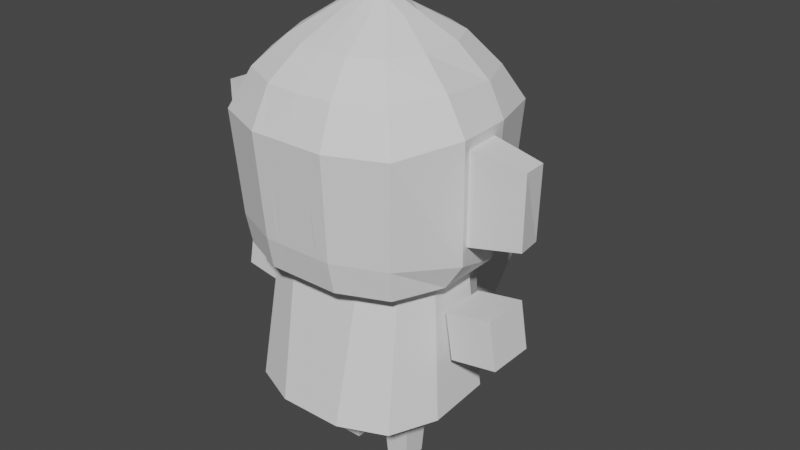 # Source: unit6.blend  (saved by Blender 2.82.7; exported with 4.5.12 LTS)
import bpy
from mathutils import Matrix  # noqa: F401  (used for matrix-valued properties, if any)

bpy.ops.wm.read_factory_settings(use_empty=True)
scene = bpy.context.scene
scene.name = 'Scene'

# ---- collections
col_collection = bpy.data.collections.new('Collection'); scene.collection.children.link(col_collection)

# ---- world
world_world = bpy.data.worlds.new('World'); scene.world = world_world
world_world.use_nodes = True; world_world.node_tree.nodes.clear()
_N = world_world.node_tree.nodes; _L = world_world.node_tree.links
n0 = _N.new('ShaderNodeOutputWorld'); n0.name = 'World Output'; n0.location = (300, 300)
n1 = _N.new('ShaderNodeBackground'); n1.name = 'Background'; n1.location = (10, 300)
n1.inputs[0].default_value = (0.05088, 0.05088, 0.05088, 1.0)
_L.new(n1.outputs[0], n0.inputs[0])
n0.is_active_output = True
world_world.color = (0.05088, 0.05088, 0.05088)
world_world.use_sun_shadow = False
world_world.sun_shadow_jitter_overblur = 0.0

# ---- meshes
me_plane = bpy.data.meshes.new('Plane')
me_plane.from_pydata([(-0.8009, -0.8009, -0.0008353), (-0.8009, 0.8009, -0.0008353), (-0.9826, 0.2715, -0.039), (-1.094, -0.273, -0.07124), (-0.3329, -1.0, 0.0001077), (-0.3331, 1.0, -0.0008353), (-0.9164, -0.2784, 1.319), (-0.7099, -0.71, 1.3), (-0.3244, 0.9026, 1.3), (-0.7099, 0.71, 1.255), (-0.9016, 0.2779, 1.266), (-0.3243, -0.9026, 1.3), (-0.6435, -0.1994, 1.555), (-0.5086, -0.4965, 1.555), (-0.2357, 0.6314, 1.554), (-0.5086, 0.4965, 1.555), (-0.6435, 0.1994, 1.555), (-0.2357, -0.6314, 1.554), (-0.3567, 1.071, 0.9478), (-0.3305, -0.08353, 1.771), (-0.3097, -0.2331, 1.741), (-0.1422, 0.256, 1.768), (-0.3097, 0.2331, 1.741), (-0.3305, 0.08466, 1.771), (-0.1422, -0.2549, 1.768), (-0.08908, 0.05867, 1.895), (-0.08908, -0.05191, 1.895), (-1.104, -0.2985, 1.008), (-1.063, 0.2528, 0.995), (-0.2244, -1.07, 0.9474), (-0.2033, -1.0, 0.0001116), (-0.3564, -1.071, 0.9469), (-0.8574, -0.8574, 0.9478), (-0.8574, 0.8574, 0.9478), (0.0, -1.0, -0.001114), (0.0, 1.0, -0.001114), (0.0, -0.9197, 1.295), (0.0, 0.9197, 1.295), (0.0, -0.6413, 1.554), (0.0, 0.6413, 1.554), (0.0, -0.2704, 1.767), (0.0, 0.2719, 1.767), (0.0, -0.05151, 1.908), (0.0, 0.05902, 1.908), (0.0, -1.071, 0.948), (0.0, 1.071, 0.948), (-0.2057, -1.053, 0.7112), (-0.3513, -1.053, 0.7167), (-0.3385, -1.015, 0.1987), (-0.2105, -1.016, 0.1956), (-0.9624, -0.3172, -0.285), (-0.7751, -0.7548, -0.2851), (-0.3372, 0.9323, -0.285), (-0.7751, 0.745, -0.2851), (-0.9624, 0.3074, -0.285), (-0.3369, -0.9421, -0.285), (0.0, 0.9323, -0.2851), (-0.3369, 0.3072, -0.2846), (-0.3369, -0.317, -0.2846), (0.0, -0.317, -0.2846), (0.0, 0.3072, -0.2846), (-0.2156, -0.9411, -0.2851), (0.0, -0.9421, -0.2851)], [], [(5, 35, 56, 52), (1, 5, 52, 53), (4, 0, 51, 55), (8, 9, 15, 14), (7, 11, 17, 13), (10, 6, 12, 16), (37, 8, 14, 39), (9, 10, 16, 15), (45, 18, 8, 37), (28, 27, 6, 10), (32, 31, 11, 7), (18, 33, 9, 8), (27, 32, 7, 6), (33, 28, 10, 9), (39, 14, 21, 41), (15, 16, 23, 22), (12, 13, 20, 19), (14, 15, 22, 21), (13, 17, 24, 20), (6, 7, 13, 12), (23, 25, 21, 22), (29, 46, 49, 30, 34, 44), (20, 24, 26, 19), (19, 26, 25, 23), (16, 12, 19, 23), (1, 2, 28, 33), (3, 0, 32, 27), (5, 1, 33, 18), (0, 4, 48, 47, 31, 32), (35, 5, 18, 45), (4, 30, 49, 48), (26, 42, 43, 25), (24, 40, 42, 26), (25, 43, 41, 21), (11, 36, 38, 17), (17, 38, 40, 24), (31, 29, 44, 36, 11), (30, 4, 55, 61), (0, 3, 50, 51), (3, 2, 54, 50), (47, 46, 29, 31), (48, 49, 46, 47), (2, 3, 27, 28), (54, 53, 52, 57), (51, 50, 58, 55), (50, 54, 57, 58), (58, 57, 60, 59), (55, 58, 59, 62, 61), (57, 52, 56, 60), (2, 1, 53, 54), (34, 30, 61, 62)])
_uv = me_plane.uv_layers.new(name='UVMap')
_uv.uv.foreach_set('vector', [0.4668, 0.7584, 0.4664, 0.7586, 0.4661, 0.7582, 0.4666, 0.7581, 0.4671, 0.758, 0.4668, 0.7584, 0.4666, 0.7581, 0.467, 0.7578, 0.1046, 0.7563, 0.1045, 0.7568, 0.1042, 0.7567, 0.1042, 0.7563, 0.4681, 0.759, 0.4681, 0.7585, 0.4685, 0.7585, 0.4686, 0.759, 0.4687, 0.7572, 0.4691, 0.7569, 0.4694, 0.7573, 0.469, 0.7575, 0.4683, 0.7581, 0.4685, 0.7576, 0.4688, 0.7578, 0.4686, 0.7582, 0.4682, 0.7595, 0.4681, 0.759, 0.4686, 0.759, 0.4688, 0.7593, 0.4681, 0.7585, 0.4683, 0.7581, 0.4686, 0.7582, 0.4685, 0.7585, 0.4675, 0.7594, 0.4677, 0.7589, 0.4681, 0.759, 0.4682, 0.7595, 0.468, 0.7579, 0.4683, 0.7575, 0.4685, 0.7576, 0.4683, 0.7581, 0.4685, 0.757, 0.4688, 0.7566, 0.4691, 0.7569, 0.4687, 0.7572, 0.4677, 0.7589, 0.4678, 0.7584, 0.4681, 0.7585, 0.4681, 0.759, 0.4683, 0.7575, 0.4685, 0.757, 0.4687, 0.7572, 0.4685, 0.7576, 0.4678, 0.7584, 0.468, 0.7579, 0.4683, 0.7581, 0.4681, 0.7585, 0.4688, 0.7593, 0.4686, 0.759, 0.4692, 0.7586, 0.4694, 0.7588, 0.4685, 0.7585, 0.4686, 0.7582, 0.4691, 0.7583, 0.4691, 0.7584, 0.4688, 0.7578, 0.469, 0.7575, 0.4693, 0.758, 0.4692, 0.7581, 0.4686, 0.759, 0.4685, 0.7585, 0.4691, 0.7584, 0.4692, 0.7586, 0.469, 0.7575, 0.4694, 0.7573, 0.4695, 0.758, 0.4693, 0.758, 0.4685, 0.7576, 0.4687, 0.7572, 0.469, 0.7575, 0.4688, 0.7578, 0.4691, 0.7583, 0.4695, 0.7584, 0.4692, 0.7586, 0.4691, 0.7584, 0.1056, 0.7565, 0.1053, 0.7563, 0.1048, 0.7562, 0.1046, 0.7561, 0.1046, 0.7559, 0.1058, 0.7562, 0.4693, 0.758, 0.4695, 0.758, 0.4696, 0.7583, 0.4692, 0.7581, 0.4692, 0.7581, 0.4696, 0.7583, 0.4695, 0.7584, 0.4691, 0.7583, 0.4686, 0.7582, 0.4688, 0.7578, 0.4692, 0.7581, 0.4691, 0.7583, 0.4671, 0.758, 0.4674, 0.7576, 0.468, 0.7579, 0.4678, 0.7584, 0.4676, 0.7572, 0.4678, 0.7568, 0.4685, 0.757, 0.4683, 0.7575, 0.4668, 0.7584, 0.4671, 0.758, 0.4678, 0.7584, 0.4677, 0.7589, 0.1045, 0.7568, 0.1046, 0.7563, 0.1048, 0.7563, 0.1053, 0.7565, 0.1055, 0.7566, 0.1052, 0.757, 0.4664, 0.7586, 0.4668, 0.7584, 0.4677, 0.7589, 0.4675, 0.7594, 0.1046, 0.7563, 0.1046, 0.7561, 0.1048, 0.7562, 0.1048, 0.7563, 0.4696, 0.7583, 0.4696, 0.7584, 0.4696, 0.7585, 0.4695, 0.7584, 0.4695, 0.758, 0.4697, 0.758, 0.4696, 0.7584, 0.4696, 0.7583, 0.4695, 0.7584, 0.4696, 0.7585, 0.4694, 0.7588, 0.4692, 0.7586, 0.4691, 0.7569, 0.4695, 0.7567, 0.4697, 0.7572, 0.4694, 0.7573, 0.4694, 0.7573, 0.4697, 0.7572, 0.4697, 0.758, 0.4695, 0.758, 0.4688, 0.7566, 0.4689, 0.7565, 0.469, 0.7562, 0.4695, 0.7567, 0.4691, 0.7569, 0.1046, 0.7561, 0.1046, 0.7563, 0.1042, 0.7563, 0.1042, 0.7562, 0.4678, 0.7568, 0.4676, 0.7572, 0.4674, 0.7571, 0.4675, 0.7567, 0.4676, 0.7572, 0.4674, 0.7576, 0.4672, 0.7575, 0.4674, 0.7571, 0.1053, 0.7565, 0.1053, 0.7563, 0.1056, 0.7565, 0.1055, 0.7566, 0.9601, 0.9923, 0.9601, 0.9922, 0.9607, 0.9923, 0.9606, 0.9925, 0.4674, 0.7576, 0.4676, 0.7572, 0.4683, 0.7575, 0.468, 0.7579, 0.4672, 0.7575, 0.467, 0.7578, 0.4666, 0.7581, 0.4666, 0.7573, 0.4675, 0.7567, 0.4674, 0.7571, 0.4669, 0.7567, 0.4675, 0.7563, 0.4674, 0.7571, 0.4672, 0.7575, 0.4666, 0.7573, 0.4669, 0.7567, 0.4669, 0.7567, 0.4666, 0.7573, 0.4661, 0.7572, 0.4665, 0.7563, 0.4675, 0.7563, 0.4669, 0.7567, 0.4665, 0.7563, 0.4674, 0.7559, 0.4675, 0.7562, 0.4666, 0.7573, 0.4666, 0.7581, 0.4661, 0.7582, 0.4661, 0.7572, 0.4674, 0.7576, 0.4671, 0.758, 0.467, 0.7578, 0.4672, 0.7575, 0.1046, 0.7559, 0.1046, 0.7561, 0.1042, 0.7562, 0.1041, 0.7559])
me_plane.use_remesh_fix_poles = True
me_plane.use_remesh_preserve_attributes = False
me_plane.use_mirror_vertex_groups = False
me_plane.update()
me_plane_001 = bpy.data.meshes.new('Plane.001')
me_plane_001.from_pydata([(-0.7903, -0.2333, -0.2409), (-0.6601, -0.5384, -0.2409), (-0.3551, 0.6372, -0.2409), (-0.6601, 0.507, -0.2409), (-0.7903, 0.202, -0.2409), (-0.3551, -0.6686, -0.2409), (0.0, 0.6372, -0.2409), (-0.3551, 0.202, -0.2409), (-0.3551, -0.2333, -0.2409), (0.0, -0.2333, -0.2409), (0.0, 0.202, -0.2409), (0.0, -0.6686, -0.2409), (-0.9155, -0.3227, -1.604), (-0.7324, -0.7516, -1.604), (-0.6075, 0.6602, -1.461), (-0.9155, 0.2838, -1.561), (-0.3035, -0.9347, -1.604), (0.0, 0.6028, -1.575), (-0.3035, 0.2893, -1.604), (-0.3035, -0.3227, -1.604), (0.0, -0.3227, -1.604), (0.0, 0.2893, -1.604), (0.0, -0.9347, -1.604), (0.0, 0.8166, -0.9146), (-0.3247, 0.8149, -1.043), (0.0, 0.884, -1.514), (-0.3104, 0.8881, -1.421)], [], [(4, 7, 2, 3), (1, 5, 8, 0), (0, 8, 7, 4), (8, 9, 10, 7), (5, 11, 9, 8), (7, 10, 6, 2), (15, 14, 18), (13, 12, 19, 16), (12, 15, 18, 19), (19, 18, 21, 20), (16, 19, 20, 22), (18, 14, 17, 21), (0, 4, 15, 12), (1, 0, 12, 13), (5, 1, 13, 16), (3, 2, 24, 26, 14), (2, 6, 23, 24), (4, 3, 14, 15), (11, 5, 16, 22), (26, 25, 17, 14), (24, 23, 25, 26)])
_uv = me_plane_001.uv_layers.new(name='UVMap')
_uv.uv.foreach_set('vector', [0.4667, 0.7592, 0.4667, 0.7596, 0.4662, 0.7595, 0.4664, 0.7593, 0.4673, 0.7591, 0.4677, 0.7592, 0.4672, 0.7596, 0.4671, 0.7591, 0.4671, 0.7591, 0.4672, 0.7596, 0.4667, 0.7596, 0.4667, 0.7592, 0.4672, 0.7596, 0.4675, 0.7601, 0.4667, 0.7602, 0.4667, 0.7596, 0.4677, 0.7592, 0.4682, 0.7596, 0.4675, 0.7601, 0.4672, 0.7596, 0.4667, 0.7596, 0.4667, 0.7602, 0.466, 0.76, 0.4662, 0.7595, 0.4665, 0.7581, 0.466, 0.758, 0.4663, 0.7575, 0.4674, 0.758, 0.467, 0.7581, 0.4671, 0.7574, 0.4678, 0.7578, 0.467, 0.7581, 0.4665, 0.7581, 0.4663, 0.7575, 0.4671, 0.7574, 0.4671, 0.7574, 0.4663, 0.7575, 0.4662, 0.757, 0.4672, 0.757, 0.4678, 0.7578, 0.4671, 0.7574, 0.4672, 0.757, 0.4682, 0.7575, 0.4663, 0.7575, 0.466, 0.758, 0.4657, 0.7572, 0.4662, 0.757, 0.4671, 0.7591, 0.4667, 0.7592, 0.4665, 0.7581, 0.467, 0.7581, 0.4673, 0.7591, 0.4671, 0.7591, 0.467, 0.7581, 0.4674, 0.758, 0.4677, 0.7592, 0.4673, 0.7591, 0.4674, 0.758, 0.4678, 0.7578, 0.4664, 0.7593, 0.4662, 0.7595, 0.4654, 0.7586, 0.4655, 0.7579, 0.4663, 0.758, 0.4662, 0.7595, 0.466, 0.76, 0.4652, 0.7592, 0.4654, 0.7586, 0.4667, 0.7592, 0.4664, 0.7593, 0.4663, 0.758, 0.4665, 0.7581, 0.4682, 0.7596, 0.4677, 0.7592, 0.4678, 0.7578, 0.4682, 0.7575, 0.4655, 0.7579, 0.4654, 0.7574, 0.4657, 0.7572, 0.466, 0.758, 0.4654, 0.7586, 0.4652, 0.7592, 0.4654, 0.7574, 0.4655, 0.7579])
me_plane_001.use_remesh_fix_poles = True
me_plane_001.use_remesh_preserve_attributes = False
me_plane_001.use_mirror_vertex_groups = False
me_plane_001.update()
me_cube_001 = bpy.data.meshes.new('Cube.001')
me_cube_001.from_pydata([(-1.0, -1.0, -1.0), (-1.0, -1.0, 1.0), (-1.0, 1.0, -1.0), (-1.0, 1.0, 1.0), (1.0, -1.0, -1.0), (1.0, -1.0, 1.0), (1.0, 1.0, -1.0), (1.0, 1.0, 1.0)], [], [(0, 1, 3, 2), (2, 3, 7, 6), (6, 7, 5, 4), (4, 5, 1, 0), (2, 6, 4, 0), (7, 3, 1, 5)])
_uv = me_cube_001.uv_layers.new(name='UVMap')
_uv.uv.foreach_set('vector', [0.08839, 0.7539, 0.0901, 0.7539, 0.0901, 0.7556, 0.08839, 0.7556, 0.08839, 0.7556, 0.0901, 0.7556, 0.0901, 0.7573, 0.08839, 0.7573, 0.08839, 0.7573, 0.0901, 0.7573, 0.0901, 0.759, 0.08839, 0.759, 0.08839, 0.759, 0.0901, 0.759, 0.0901, 0.7607, 0.08839, 0.7607, 0.08668, 0.7573, 0.08839, 0.7573, 0.08839, 0.759, 0.08668, 0.759, 0.0901, 0.7573, 0.09181, 0.7573, 0.09181, 0.759, 0.0901, 0.759])
me_cube_001.use_remesh_fix_poles = True
me_cube_001.use_remesh_preserve_attributes = False
me_cube_001.use_mirror_vertex_groups = False
me_cube_001.update()
me_cube_002 = bpy.data.meshes.new('Cube.002')
me_cube_002.from_pydata([(-1.0, -1.0, -1.0), (-1.0, -1.0, 1.0), (-1.0, 1.0, -1.0), (-1.0, 1.0, 1.0), (1.0, -1.0, -1.0), (1.0, -1.0, 1.0), (1.0, 1.0, -1.0), (1.0, 1.0, 1.0)], [], [(0, 1, 3, 2), (2, 3, 7, 6), (6, 7, 5, 4), (4, 5, 1, 0), (2, 6, 4, 0), (7, 3, 1, 5)])
_uv = me_cube_002.uv_layers.new(name='UVMap')
_uv.uv.foreach_set('vector', [0.09989, 0.7546, 0.1014, 0.7546, 0.1014, 0.7561, 0.09989, 0.7561, 0.09989, 0.7561, 0.1014, 0.7561, 0.1014, 0.7577, 0.09989, 0.7577, 0.09989, 0.7577, 0.1014, 0.7577, 0.1014, 0.7592, 0.09989, 0.7592, 0.09989, 0.7592, 0.1014, 0.7592, 0.1014, 0.7607, 0.09989, 0.7607, 0.09837, 0.7577, 0.09989, 0.7577, 0.09989, 0.7592, 0.09837, 0.7592, 0.1014, 0.7577, 0.1029, 0.7577, 0.1029, 0.7592, 0.1014, 0.7592])
me_cube_002.use_remesh_fix_poles = True
me_cube_002.use_remesh_preserve_attributes = False
me_cube_002.use_mirror_vertex_groups = False
me_cube_002.update()
me_cube_003 = bpy.data.meshes.new('Cube.003')
me_cube_003.from_pydata([(-0.6414, -0.597, -4.971), (-1.0, -1.0, 1.0), (-0.6414, 0.6859, -4.971), (-1.0, 1.0, 1.0), (0.6414, -0.597, -4.971), (1.0, -1.0, 1.0), (0.6414, 0.6859, -4.971), (1.0, 1.0, 1.0), (-0.6414, -0.597, -4.971), (0.6414, -0.597, -4.971)], [], [(0, 1, 3, 2), (2, 3, 7, 6), (6, 7, 5, 4), (4, 5, 1, 0), (7, 3, 1, 5), (4, 0, 8, 9), (9, 8, 0, 2, 6, 4)])
_uv = me_cube_003.uv_layers.new(name='UVMap')
_uv.uv.foreach_set('vector', [0.02328, 0.7539, 0.02499, 0.7539, 0.02499, 0.7556, 0.02328, 0.7556, 0.02328, 0.7556, 0.02499, 0.7556, 0.02499, 0.7573, 0.02328, 0.7573, 0.02328, 0.7573, 0.02499, 0.7573, 0.02499, 0.759, 0.02328, 0.759, 0.02328, 0.759, 0.02499, 0.759, 0.02499, 0.7607, 0.02328, 0.7607, 0.02499, 0.7573, 0.02671, 0.7573, 0.02671, 0.759, 0.02499, 0.759, 0.02328, 0.759, 0.02328, 0.7607, 0.02328, 0.7607, 0.02328, 0.759, 0.02328, 0.759, 0.02328, 0.7539, 0.02328, 0.7539, 0.02328, 0.7556, 0.02328, 0.7573, 0.02328, 0.759])
me_cube_003.use_remesh_fix_poles = True
me_cube_003.use_remesh_preserve_attributes = False
me_cube_003.use_mirror_vertex_groups = False
me_cube_003.update()
me_cube_005 = bpy.data.meshes.new('Cube.005')
me_cube_005.from_pydata([(-0.6414, -0.597, -4.971), (-1.0, -1.0, 1.0), (-0.6414, 0.6859, -4.971), (-1.0, 1.0, 1.0), (0.6414, -0.597, -4.971), (1.0, -1.0, 1.0), (0.6414, 0.6859, -4.971), (1.0, 1.0, 1.0), (-0.6414, -0.597, -4.971), (0.6414, -0.597, -4.971)], [], [(0, 1, 3, 2), (2, 3, 7, 6), (6, 7, 5, 4), (4, 5, 1, 0), (7, 3, 1, 5), (4, 0, 8, 9), (9, 8, 0, 2, 6, 4)])
_uv = me_cube_005.uv_layers.new(name='UVMap')
_uv.uv.foreach_set('vector', [0.02328, 0.7539, 0.02499, 0.7539, 0.02499, 0.7556, 0.02328, 0.7556, 0.02328, 0.7556, 0.02499, 0.7556, 0.02499, 0.7573, 0.02328, 0.7573, 0.02328, 0.7573, 0.02499, 0.7573, 0.02499, 0.759, 0.02328, 0.759, 0.02328, 0.759, 0.02499, 0.759, 0.02499, 0.7607, 0.02328, 0.7607, 0.02499, 0.7573, 0.02671, 0.7573, 0.02671, 0.759, 0.02499, 0.759, 0.02328, 0.759, 0.02328, 0.7607, 0.02328, 0.7607, 0.02328, 0.759, 0.02328, 0.759, 0.02328, 0.7539, 0.02328, 0.7539, 0.02328, 0.7556, 0.02328, 0.7573, 0.02328, 0.759])
me_cube_005.use_remesh_fix_poles = True
me_cube_005.use_remesh_preserve_attributes = False
me_cube_005.use_mirror_vertex_groups = False
me_cube_005.update()
me_plane_002 = bpy.data.meshes.new('Plane.002')
me_plane_002.from_pydata([(0.0, 0.8166, -0.9146), (-0.3247, 0.8149, -1.043), (0.0, 0.884, -1.514), (-0.3104, 0.8881, -1.421), (0.0, 1.14, -0.6931), (-0.3225, 1.137, -0.826), (0.0, 1.28, -1.547), (-0.3248, 1.288, -1.366), (0.0, 1.587, -0.7994), (-0.3082, 1.587, -0.8452), (0.0, 1.619, -1.078), (-0.3016, 1.62, -1.02)], [], [(2, 3, 7, 6), (7, 5, 9, 11), (3, 1, 5, 7), (1, 0, 4, 5), (9, 8, 10, 11), (5, 4, 8, 9), (6, 7, 11, 10), (1, 3, 2, 0)])
_uv = me_plane_002.uv_layers.new(name='UVMap')
_uv.uv.foreach_set('vector', [0.4654, 0.7574, 0.4655, 0.7579, 0.4649, 0.758, 0.4648, 0.7575, 0.4649, 0.758, 0.4648, 0.7586, 0.4645, 0.7584, 0.4645, 0.7583, 0.4655, 0.7579, 0.4654, 0.7586, 0.4648, 0.7586, 0.4649, 0.758, 0.4654, 0.7586, 0.4652, 0.7592, 0.4646, 0.7591, 0.4648, 0.7586, 0.4645, 0.7584, 0.4641, 0.7586, 0.4642, 0.758, 0.4645, 0.7583, 0.4648, 0.7586, 0.4646, 0.7591, 0.4641, 0.7586, 0.4645, 0.7584, 0.4648, 0.7575, 0.4649, 0.758, 0.4645, 0.7583, 0.4642, 0.758, 0.4654, 0.7586, 0.4655, 0.7579, 0.4654, 0.7574, 0.4652, 0.7592])
me_plane_002.use_remesh_fix_poles = True
me_plane_002.use_remesh_preserve_attributes = False
me_plane_002.use_mirror_vertex_groups = False
me_plane_002.update()
me_plane_003 = bpy.data.meshes.new('Plane.003')
me_plane_003.from_pydata([(-0.4664, 0.2442, 0.004842), (-0.567, -0.2478, -0.02429), (-0.5761, -0.2708, 0.9007), (-0.5386, 0.2273, 0.8892), (-1.51, 0.1112, 0.1316), (-1.573, -0.1787, 0.1644), (-1.564, 0.0555, 0.771), (-1.579, -0.1776, 0.775)], [], [(3, 0, 4, 6), (4, 5, 7, 6), (0, 1, 5, 4), (2, 3, 6, 7), (1, 2, 7, 5)])
_uv = me_plane_003.uv_layers.new(name='UVMap')
_uv.uv.foreach_set('vector', [0.468, 0.7579, 0.4674, 0.7576, 0.4677, 0.7576, 0.4679, 0.7577, 0.4677, 0.7576, 0.4678, 0.7575, 0.468, 0.7575, 0.4679, 0.7577, 0.4674, 0.7576, 0.4676, 0.7572, 0.4678, 0.7575, 0.4677, 0.7576, 0.4683, 0.7575, 0.468, 0.7579, 0.4679, 0.7577, 0.468, 0.7575, 0.4676, 0.7572, 0.4683, 0.7575, 0.468, 0.7575, 0.4678, 0.7575])
me_plane_003.use_remesh_fix_poles = True
me_plane_003.use_remesh_preserve_attributes = False
me_plane_003.use_mirror_vertex_groups = False
me_plane_003.update()

# ---- objects
ob_head = bpy.data.objects.new('Head', me_plane)
ob_body = bpy.data.objects.new('Body', me_plane_001)
ob_arml = bpy.data.objects.new('ArmL', me_cube_001)
ob_armr = bpy.data.objects.new('ArmR', me_cube_002)
ob_legr = bpy.data.objects.new('LegR', me_cube_003)
ob_legl = bpy.data.objects.new('LegL', me_cube_005)
ob_tail = bpy.data.objects.new('Tail', me_plane_002)
ob_ears = bpy.data.objects.new('Ears', me_plane_003)

# ---- transforms, parenting, visibility, modifiers, constraints
ob_head.location = (0.0, 0.0, 0.0)
ob_head.lineart.crease_threshold = 0.0
_m = ob_head.modifiers.new('Mirror', 'MIRROR')
_m.use_clip = True
ob_body.location = (0.0, 0.0, 0.0)
ob_body.lineart.crease_threshold = 0.0
_m = ob_body.modifiers.new('Mirror', 'MIRROR')
_m.use_clip = True
ob_arml.location = (1.156, -4.092e-08, -0.7587)
ob_arml.rotation_euler = (1.787e-09, -0.1622, -2.199e-08)
ob_arml.scale = (0.2226, 0.2226, 0.2226)
ob_arml.lineart.crease_threshold = 0.0
ob_armr.location = (-1.165, -4.092e-08, -0.7587)
ob_armr.rotation_euler = (2.217e-09, 0.1804, 2.451e-08)
ob_armr.scale = (0.2226, 0.2226, 0.2226)
ob_armr.lineart.crease_threshold = 0.0
ob_legr.location = (-0.304, 2.136e-07, -1.59)
ob_legr.scale = (0.1735, 0.1735, 0.1735)
ob_legr.lineart.crease_threshold = 0.0
ob_legl.location = (0.282, 2.123e-07, -1.58)
ob_legl.scale = (0.1735, 0.1735, 0.1735)
ob_legl.lineart.crease_threshold = 0.0
ob_tail.location = (0.0, 0.0, 0.0)
ob_tail.lineart.crease_threshold = 0.0
_m = ob_tail.modifiers.new('Mirror', 'MIRROR')
_m.use_clip = True
ob_ears.location = (0.0, 0.0, 0.0)
ob_ears.scale = (1.0, 1.0, 1.091)
ob_ears.lineart.crease_threshold = 0.0
_m = ob_ears.modifiers.new('Mirror', 'MIRROR')
_m.use_clip = True

# ---- collection membership
col_collection.objects.link(ob_head)
col_collection.objects.link(ob_body)
col_collection.objects.link(ob_arml)
col_collection.objects.link(ob_armr)
col_collection.objects.link(ob_legr)
col_collection.objects.link(ob_legl)
col_collection.objects.link(ob_tail)
col_collection.objects.link(ob_ears)

# ---- scene / render settings (as saved in the file)
scene.frame_start = 1; scene.frame_end = 250; scene.frame_set(1)
scene.render.engine = 'BLENDER_EEVEE_NEXT'
scene.cycles.use_denoising = False
scene.cycles.samples = 128
scene.cycles.sampling_pattern = 'TABULATED_SOBOL'
scene.cycles.use_adaptive_sampling = False
scene.cycles.use_light_tree = False
scene.view_settings.view_transform = 'Filmic'
bpy.context.view_layer.update()

# ---- added for rendering (the .blend has no active camera and no usable light): camera, sun
cam_auto = bpy.data.cameras.new('AutoCamera')
cam_auto.lens = 50.0
cam_auto.sensor_width = 36.0
cam_auto.clip_end = 1000.0
ob_auto_camera = bpy.data.objects.new('AutoCamera', cam_auto)
scene.collection.objects.link(ob_auto_camera)
ob_auto_camera.location = (5.56898, -6.40794, 4.18341)
ob_auto_camera.rotation_euler = (1.09748, -7.21219e-08, 0.694738)
scene.camera = ob_auto_camera
light_auto_sun = bpy.data.lights.new('AutoSun', 'SUN')
light_auto_sun.energy = 3.0
light_auto_sun.angle = 0.0523599
ob_auto_sun = bpy.data.objects.new('AutoSun', light_auto_sun)
scene.collection.objects.link(ob_auto_sun)
ob_auto_sun.rotation_euler = (0.872665, 0.174533, 0.523599)
bpy.context.view_layer.update()
